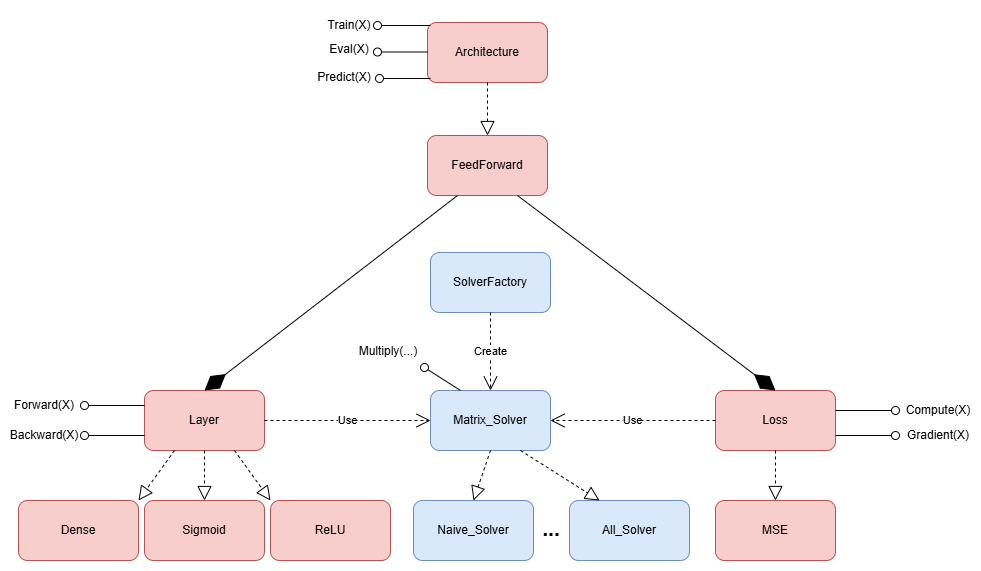

The diagram above was exported from draw.io. Its source (the exported page's mxGraphModel, read from the mxfile embedded in the PNG):
<mxGraphModel dx="2089" dy="795" grid="0" gridSize="10" guides="1" tooltips="1" connect="1" arrows="1" fold="1" page="1" pageScale="1" pageWidth="827" pageHeight="1169" math="0" shadow="0">
  <root>
    <mxCell id="0" />
    <mxCell id="1" parent="0" />
    <mxCell id="hzShhVLPCepVYL9KJnAv-1" parent="1" style="rounded=1;whiteSpace=wrap;html=1;fillColor=#f8cecc;strokeColor=#b85450;" value="Layer" vertex="1">
      <mxGeometry height="60" width="120" x="68" y="595" as="geometry" />
    </mxCell>
    <mxCell id="hzShhVLPCepVYL9KJnAv-2" parent="1" style="rounded=1;whiteSpace=wrap;html=1;fillColor=#f8cecc;strokeColor=#b85450;" value="Loss" vertex="1">
      <mxGeometry height="60" width="120" x="639" y="595" as="geometry" />
    </mxCell>
    <mxCell id="hzShhVLPCepVYL9KJnAv-3" parent="1" style="rounded=1;whiteSpace=wrap;html=1;fillColor=#f8cecc;strokeColor=#b85450;" value="FeedForward" vertex="1">
      <mxGeometry height="60" width="120" x="351" y="340" as="geometry" />
    </mxCell>
    <mxCell id="hzShhVLPCepVYL9KJnAv-4" edge="1" parent="1" source="hzShhVLPCepVYL9KJnAv-3" style="endArrow=diamondThin;endFill=1;endSize=24;html=1;rounded=0;exitX=0.25;exitY=1;exitDx=0;exitDy=0;entryX=0.5;entryY=0;entryDx=0;entryDy=0;" target="hzShhVLPCepVYL9KJnAv-1" value="">
      <mxGeometry relative="1" width="160" as="geometry">
        <mxPoint x="204" y="506" as="sourcePoint" />
        <mxPoint x="371" y="758" as="targetPoint" />
      </mxGeometry>
    </mxCell>
    <mxCell id="hzShhVLPCepVYL9KJnAv-5" edge="1" parent="1" source="hzShhVLPCepVYL9KJnAv-3" style="endArrow=diamondThin;endFill=1;endSize=24;html=1;rounded=0;exitX=0.75;exitY=1;exitDx=0;exitDy=0;entryX=0.5;entryY=0;entryDx=0;entryDy=0;" target="hzShhVLPCepVYL9KJnAv-2" value="">
      <mxGeometry relative="1" width="160" as="geometry">
        <mxPoint x="566" y="587" as="sourcePoint" />
        <mxPoint x="506" y="707" as="targetPoint" />
      </mxGeometry>
    </mxCell>
    <mxCell id="hzShhVLPCepVYL9KJnAv-6" edge="1" parent="1" source="hzShhVLPCepVYL9KJnAv-1" style="html=1;verticalAlign=bottom;labelBackgroundColor=none;endArrow=oval;endFill=0;endSize=8;rounded=0;exitX=0;exitY=0.25;exitDx=0;exitDy=0;" value="">
      <mxGeometry relative="1" width="160" as="geometry">
        <mxPoint x="178" y="765" as="sourcePoint" />
        <mxPoint x="8" y="610" as="targetPoint" />
      </mxGeometry>
    </mxCell>
    <mxCell id="hzShhVLPCepVYL9KJnAv-7" edge="1" parent="1" source="hzShhVLPCepVYL9KJnAv-1" style="html=1;verticalAlign=bottom;labelBackgroundColor=none;endArrow=oval;endFill=0;endSize=8;rounded=0;exitX=0;exitY=0.75;exitDx=0;exitDy=0;" value="">
      <mxGeometry relative="1" width="160" as="geometry">
        <mxPoint x="88" y="605" as="sourcePoint" />
        <mxPoint x="8" y="640" as="targetPoint" />
      </mxGeometry>
    </mxCell>
    <mxCell id="hzShhVLPCepVYL9KJnAv-8" parent="1" style="text;html=1;whiteSpace=wrap;strokeColor=none;fillColor=none;align=center;verticalAlign=middle;rounded=0;" value="Forward(X)" vertex="1">
      <mxGeometry height="30" width="60" x="-62" y="595" as="geometry" />
    </mxCell>
    <mxCell id="hzShhVLPCepVYL9KJnAv-9" parent="1" style="text;html=1;whiteSpace=wrap;strokeColor=none;fillColor=none;align=center;verticalAlign=middle;rounded=0;" value="Backward(X)" vertex="1">
      <mxGeometry height="30" width="60" x="-62" y="625" as="geometry" />
    </mxCell>
    <mxCell id="hzShhVLPCepVYL9KJnAv-10" edge="1" parent="1" style="html=1;verticalAlign=bottom;labelBackgroundColor=none;endArrow=oval;endFill=0;endSize=8;rounded=0;exitX=1;exitY=0.5;exitDx=0;exitDy=0;" value="">
      <mxGeometry relative="1" width="160" as="geometry">
        <mxPoint x="759" y="615" as="sourcePoint" />
        <mxPoint x="819" y="615" as="targetPoint" />
      </mxGeometry>
    </mxCell>
    <mxCell id="hzShhVLPCepVYL9KJnAv-11" parent="1" style="text;html=1;whiteSpace=wrap;strokeColor=none;fillColor=none;align=center;verticalAlign=middle;rounded=0;" value="Compute(X)" vertex="1">
      <mxGeometry height="30" width="60" x="832" y="600" as="geometry" />
    </mxCell>
    <mxCell id="hzShhVLPCepVYL9KJnAv-14" edge="1" parent="1" source="hzShhVLPCepVYL9KJnAv-2" style="html=1;verticalAlign=bottom;labelBackgroundColor=none;endArrow=oval;endFill=0;endSize=8;rounded=0;exitX=1;exitY=0.75;exitDx=0;exitDy=0;" value="">
      <mxGeometry relative="1" width="160" as="geometry">
        <mxPoint x="799" y="625" as="sourcePoint" />
        <mxPoint x="819" y="640" as="targetPoint" />
      </mxGeometry>
    </mxCell>
    <mxCell id="hzShhVLPCepVYL9KJnAv-16" parent="1" style="text;html=1;whiteSpace=wrap;strokeColor=none;fillColor=none;align=center;verticalAlign=middle;rounded=0;" value="Gradient(X)" vertex="1">
      <mxGeometry height="30" width="60" x="832" y="625" as="geometry" />
    </mxCell>
    <mxCell id="hzShhVLPCepVYL9KJnAv-17" parent="1" style="rounded=1;whiteSpace=wrap;html=1;fillColor=#f8cecc;strokeColor=#b85450;" value="Dense" vertex="1">
      <mxGeometry height="60" width="120" x="-58" y="705" as="geometry" />
    </mxCell>
    <mxCell id="hzShhVLPCepVYL9KJnAv-18" parent="1" style="rounded=1;whiteSpace=wrap;html=1;fillColor=#f8cecc;strokeColor=#b85450;" value="Sigmoid" vertex="1">
      <mxGeometry height="60" width="120" x="68" y="705" as="geometry" />
    </mxCell>
    <mxCell id="hzShhVLPCepVYL9KJnAv-19" parent="1" style="rounded=1;whiteSpace=wrap;html=1;fillColor=#f8cecc;strokeColor=#b85450;" value="ReLU" vertex="1">
      <mxGeometry height="60" width="120" x="194" y="705" as="geometry" />
    </mxCell>
    <mxCell id="hzShhVLPCepVYL9KJnAv-20" edge="1" parent="1" source="hzShhVLPCepVYL9KJnAv-1" style="endArrow=block;dashed=1;endFill=0;endSize=12;html=1;rounded=0;exitX=0.25;exitY=1;exitDx=0;exitDy=0;entryX=1;entryY=0;entryDx=0;entryDy=0;" target="hzShhVLPCepVYL9KJnAv-17" value="">
      <mxGeometry relative="1" width="160" as="geometry">
        <mxPoint x="-112" y="675" as="sourcePoint" />
        <mxPoint x="48" y="675" as="targetPoint" />
      </mxGeometry>
    </mxCell>
    <mxCell id="hzShhVLPCepVYL9KJnAv-21" edge="1" parent="1" source="hzShhVLPCepVYL9KJnAv-1" style="endArrow=block;dashed=1;endFill=0;endSize=12;html=1;rounded=0;exitX=0.5;exitY=1;exitDx=0;exitDy=0;entryX=0.5;entryY=0;entryDx=0;entryDy=0;" target="hzShhVLPCepVYL9KJnAv-18" value="">
      <mxGeometry relative="1" width="160" as="geometry">
        <mxPoint x="208" y="685" as="sourcePoint" />
        <mxPoint x="68" y="735" as="targetPoint" />
      </mxGeometry>
    </mxCell>
    <mxCell id="hzShhVLPCepVYL9KJnAv-22" edge="1" parent="1" source="hzShhVLPCepVYL9KJnAv-1" style="endArrow=block;dashed=1;endFill=0;endSize=12;html=1;rounded=0;exitX=0.75;exitY=1;exitDx=0;exitDy=0;entryX=0;entryY=0;entryDx=0;entryDy=0;" target="hzShhVLPCepVYL9KJnAv-19" value="">
      <mxGeometry relative="1" width="160" as="geometry">
        <mxPoint x="358" y="665" as="sourcePoint" />
        <mxPoint x="218" y="715" as="targetPoint" />
      </mxGeometry>
    </mxCell>
    <mxCell id="hzShhVLPCepVYL9KJnAv-30" parent="1" style="rounded=1;whiteSpace=wrap;html=1;fillColor=#f8cecc;strokeColor=#b85450;" value="Architecture" vertex="1">
      <mxGeometry height="60" width="120" x="351" y="227" as="geometry" />
    </mxCell>
    <mxCell id="hzShhVLPCepVYL9KJnAv-31" edge="1" parent="1" style="html=1;verticalAlign=bottom;labelBackgroundColor=none;endArrow=oval;endFill=0;endSize=8;rounded=0;exitX=0;exitY=0.25;exitDx=0;exitDy=0;" value="">
      <mxGeometry relative="1" width="160" as="geometry">
        <mxPoint x="354" y="230" as="sourcePoint" />
        <mxPoint x="301" y="230" as="targetPoint" />
      </mxGeometry>
    </mxCell>
    <mxCell id="hzShhVLPCepVYL9KJnAv-32" edge="1" parent="1" style="html=1;verticalAlign=bottom;labelBackgroundColor=none;endArrow=oval;endFill=0;endSize=8;rounded=0;exitX=0;exitY=0.25;exitDx=0;exitDy=0;" value="">
      <mxGeometry relative="1" width="160" as="geometry">
        <mxPoint x="354" y="283" as="sourcePoint" />
        <mxPoint x="303" y="283" as="targetPoint" />
      </mxGeometry>
    </mxCell>
    <mxCell id="hzShhVLPCepVYL9KJnAv-33" parent="1" style="text;html=1;whiteSpace=wrap;strokeColor=none;fillColor=none;align=center;verticalAlign=middle;rounded=0;" value="Train(X)" vertex="1">
      <mxGeometry height="30" width="60" x="243" y="215" as="geometry" />
    </mxCell>
    <mxCell id="hzShhVLPCepVYL9KJnAv-34" parent="1" style="text;html=1;whiteSpace=wrap;strokeColor=none;fillColor=none;align=center;verticalAlign=middle;rounded=0;" value="Eval(X)" vertex="1">
      <mxGeometry height="30" width="60" x="243" y="239" as="geometry" />
    </mxCell>
    <mxCell id="hzShhVLPCepVYL9KJnAv-35" edge="1" parent="1" source="hzShhVLPCepVYL9KJnAv-30" style="endArrow=block;dashed=1;endFill=0;endSize=12;html=1;rounded=0;exitX=0.5;exitY=1;exitDx=0;exitDy=0;entryX=0.5;entryY=0;entryDx=0;entryDy=0;" target="hzShhVLPCepVYL9KJnAv-3" value="">
      <mxGeometry relative="1" width="160" as="geometry">
        <mxPoint x="312" y="488" as="sourcePoint" />
        <mxPoint x="472" y="488" as="targetPoint" />
      </mxGeometry>
    </mxCell>
    <mxCell id="TTw-y0oVOUfb5ypT5jhw-1" parent="1" style="rounded=1;whiteSpace=wrap;html=1;fillColor=#f8cecc;strokeColor=#b85450;" value="MSE" vertex="1">
      <mxGeometry height="60" width="120" x="639" y="705" as="geometry" />
    </mxCell>
    <mxCell id="TTw-y0oVOUfb5ypT5jhw-2" edge="1" parent="1" source="hzShhVLPCepVYL9KJnAv-2" style="endArrow=block;dashed=1;endFill=0;endSize=12;html=1;rounded=0;exitX=0.5;exitY=1;exitDx=0;exitDy=0;entryX=0.5;entryY=0;entryDx=0;entryDy=0;" target="TTw-y0oVOUfb5ypT5jhw-1" value="">
      <mxGeometry relative="1" width="160" as="geometry">
        <mxPoint x="436" y="677" as="sourcePoint" />
        <mxPoint x="516" y="727" as="targetPoint" />
      </mxGeometry>
    </mxCell>
    <mxCell id="TTw-y0oVOUfb5ypT5jhw-3" parent="1" style="rounded=1;whiteSpace=wrap;html=1;fillColor=#dae8fc;strokeColor=#6c8ebf;" value="Matrix_Solver" vertex="1">
      <mxGeometry height="60" width="120" x="354" y="595" as="geometry" />
    </mxCell>
    <mxCell id="TTw-y0oVOUfb5ypT5jhw-4" edge="1" parent="1" source="hzShhVLPCepVYL9KJnAv-2" style="endArrow=open;endSize=12;dashed=1;html=1;rounded=0;entryX=1;entryY=0.5;entryDx=0;entryDy=0;exitX=0;exitY=0.5;exitDx=0;exitDy=0;" target="TTw-y0oVOUfb5ypT5jhw-3" value="Use">
      <mxGeometry relative="1" width="160" as="geometry">
        <mxPoint x="285" y="652" as="sourcePoint" />
        <mxPoint x="445" y="652" as="targetPoint" />
      </mxGeometry>
    </mxCell>
    <mxCell id="TTw-y0oVOUfb5ypT5jhw-6" edge="1" parent="1" source="hzShhVLPCepVYL9KJnAv-1" style="endArrow=open;endSize=12;dashed=1;html=1;rounded=0;exitX=1;exitY=0.5;exitDx=0;exitDy=0;entryX=0;entryY=0.5;entryDx=0;entryDy=0;" target="TTw-y0oVOUfb5ypT5jhw-3" value="Use">
      <mxGeometry relative="1" width="160" as="geometry">
        <mxPoint x="728" y="620" as="sourcePoint" />
        <mxPoint x="285" y="623" as="targetPoint" />
      </mxGeometry>
    </mxCell>
    <mxCell id="TTw-y0oVOUfb5ypT5jhw-7" parent="1" style="rounded=1;whiteSpace=wrap;html=1;fillColor=#dae8fc;strokeColor=#6c8ebf;" value="SolverFactory" vertex="1">
      <mxGeometry height="60" width="120" x="354" y="457" as="geometry" />
    </mxCell>
    <mxCell id="TTw-y0oVOUfb5ypT5jhw-8" edge="1" parent="1" source="TTw-y0oVOUfb5ypT5jhw-7" style="endArrow=open;endSize=12;dashed=1;html=1;rounded=0;exitX=0.5;exitY=1;exitDx=0;exitDy=0;entryX=0.5;entryY=0;entryDx=0;entryDy=0;" target="TTw-y0oVOUfb5ypT5jhw-3" value="Create">
      <mxGeometry relative="1" width="160" as="geometry">
        <mxPoint x="306" y="590" as="sourcePoint" />
        <mxPoint x="472" y="590" as="targetPoint" />
      </mxGeometry>
    </mxCell>
    <mxCell id="TTw-y0oVOUfb5ypT5jhw-9" parent="1" style="rounded=1;whiteSpace=wrap;html=1;fillColor=#dae8fc;strokeColor=#6c8ebf;" value="Naive_Solver" vertex="1">
      <mxGeometry height="60" width="120" x="337" y="705" as="geometry" />
    </mxCell>
    <mxCell id="TTw-y0oVOUfb5ypT5jhw-10" parent="1" style="rounded=1;whiteSpace=wrap;html=1;fillColor=#dae8fc;strokeColor=#6c8ebf;" value="All_Solver" vertex="1">
      <mxGeometry height="60" width="120" x="493" y="705" as="geometry" />
    </mxCell>
    <mxCell id="TTw-y0oVOUfb5ypT5jhw-11" parent="1" style="text;html=1;whiteSpace=wrap;strokeColor=none;fillColor=none;align=center;verticalAlign=middle;rounded=0;" value="&lt;b&gt;&lt;font style=&quot;font-size: 21px;&quot;&gt;...&lt;/font&gt;&lt;/b&gt;" vertex="1">
      <mxGeometry height="30" width="60" x="445" y="718" as="geometry" />
    </mxCell>
    <mxCell id="TTw-y0oVOUfb5ypT5jhw-12" edge="1" parent="1" source="TTw-y0oVOUfb5ypT5jhw-3" style="endArrow=block;dashed=1;endFill=0;endSize=12;html=1;rounded=0;exitX=0.5;exitY=1;exitDx=0;exitDy=0;entryX=0.5;entryY=0;entryDx=0;entryDy=0;" target="TTw-y0oVOUfb5ypT5jhw-9" value="">
      <mxGeometry relative="1" width="160" as="geometry">
        <mxPoint x="691" y="665" as="sourcePoint" />
        <mxPoint x="691" y="715" as="targetPoint" />
      </mxGeometry>
    </mxCell>
    <mxCell id="TTw-y0oVOUfb5ypT5jhw-13" edge="1" parent="1" source="TTw-y0oVOUfb5ypT5jhw-3" style="endArrow=block;dashed=1;endFill=0;endSize=12;html=1;rounded=0;exitX=0.75;exitY=1;exitDx=0;exitDy=0;entryX=0.25;entryY=0;entryDx=0;entryDy=0;" target="TTw-y0oVOUfb5ypT5jhw-10" value="">
      <mxGeometry relative="1" width="160" as="geometry">
        <mxPoint x="528" y="673" as="sourcePoint" />
        <mxPoint x="528" y="723" as="targetPoint" />
      </mxGeometry>
    </mxCell>
    <mxCell id="eJXoPZpAheXa8PveU2xe-3" edge="1" parent="1" style="html=1;verticalAlign=bottom;labelBackgroundColor=none;endArrow=oval;endFill=0;endSize=8;rounded=0;exitX=0;exitY=0.25;exitDx=0;exitDy=0;" value="">
      <mxGeometry relative="1" width="160" as="geometry">
        <mxPoint x="351" y="256.5" as="sourcePoint" />
        <mxPoint x="301" y="256.5" as="targetPoint" />
      </mxGeometry>
    </mxCell>
    <mxCell id="eJXoPZpAheXa8PveU2xe-4" parent="1" style="text;html=1;whiteSpace=wrap;strokeColor=none;fillColor=none;align=center;verticalAlign=middle;rounded=0;" value="Predict(X)" vertex="1">
      <mxGeometry height="30" width="60" x="238" y="267" as="geometry" />
    </mxCell>
    <mxCell id="eJXoPZpAheXa8PveU2xe-6" edge="1" parent="1" source="TTw-y0oVOUfb5ypT5jhw-3" style="html=1;verticalAlign=bottom;labelBackgroundColor=none;endArrow=oval;endFill=0;endSize=8;rounded=0;exitX=0.25;exitY=0;exitDx=0;exitDy=0;" value="">
      <mxGeometry relative="1" width="160" as="geometry">
        <mxPoint x="359" y="600" as="sourcePoint" />
        <mxPoint x="348" y="572" as="targetPoint" />
      </mxGeometry>
    </mxCell>
    <mxCell id="eJXoPZpAheXa8PveU2xe-7" parent="1" style="text;html=1;whiteSpace=wrap;strokeColor=none;fillColor=none;align=center;verticalAlign=middle;rounded=0;" value="Multiply(...)" vertex="1">
      <mxGeometry height="30" width="60" x="282" y="541" as="geometry" />
    </mxCell>
  </root>
</mxGraphModel>